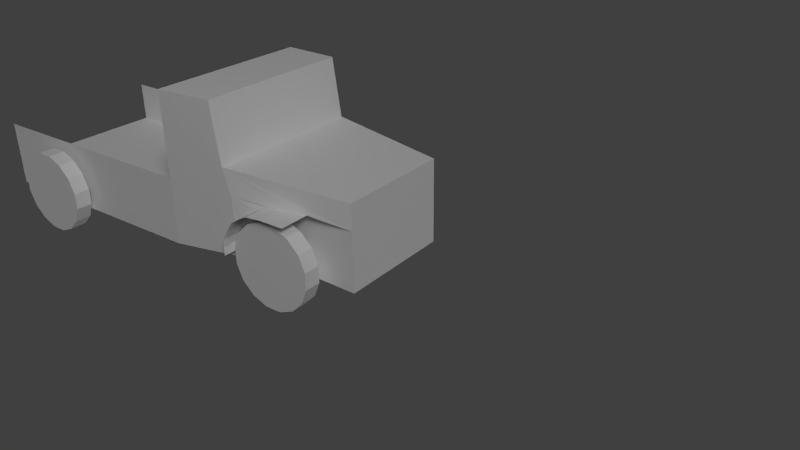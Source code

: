 # Source: mvehicles_truck.blend  (saved by Blender 2.76.0; exported with 4.5.12 LTS)
import bpy
from mathutils import Matrix  # noqa: F401  (used for matrix-valued properties, if any)

bpy.ops.wm.read_factory_settings(use_empty=True)
scene = bpy.context.scene
scene.name = 'Scene'

# ---- collections
col_collection_1 = bpy.data.collections.new('Collection 1'); scene.collection.children.link(col_collection_1)

# ---- materials (node trees are filled in below, after node groups)
mat_material = bpy.data.materials.new('Material')
mat_material.alpha_threshold = 0.0
mat_material.use_transparent_shadow = False
mat_material.roughness = 0.5
mat_material.line_color = (0.0, 0.0, 0.0, 1.0)

# ---- material node trees

# ---- world
world_world = bpy.data.worlds.new('World'); scene.world = world_world
world_world.color = (0.05088, 0.05088, 0.05088)
world_world.use_sun_shadow = False
world_world.sun_shadow_jitter_overblur = 0.0
world_world.cycles.sampling_method = 'MANUAL'
world_world.cycles.sample_map_resolution = 256

# ---- cameras
cam_camera = bpy.data.cameras.new('Camera')
cam_camera.clip_end = 100.0
cam_camera.lens = 35.0
cam_camera.sensor_width = 32.0
cam_camera.sensor_height = 18.0
cam_camera.ortho_scale = 7.314
cam_camera.dof.focus_distance = 0.0
cam_camera.dof.aperture_fstop = 128.0

# ---- lights
light_sun_001 = bpy.data.lights.new('Sun.001', 'SUN')
light_sun_001.transmission_factor = 0.0
light_sun_001.angle = 0.1993
light_sun_001.energy = 1.0
light_sun_001.shadow_buffer_clip_start = 0.5
light_sun_001.shadow_soft_size = 0.1
light_sun_001.shadow_cascade_max_distance = 1000.0
light_sun_001.cycles.use_multiple_importance_sampling = False
light_sun = bpy.data.lights.new('Sun', 'SUN')
light_sun.transmission_factor = 0.0
light_sun.angle = 0.1993
light_sun.energy = 1.0
light_sun.shadow_buffer_clip_start = 0.5
light_sun.shadow_soft_size = 0.1
light_sun.shadow_cascade_max_distance = 1000.0
light_sun.cycles.use_multiple_importance_sampling = False
light_lamp = bpy.data.lights.new('Lamp', 'POINT')
light_lamp.transmission_factor = 0.0
light_lamp.cutoff_distance = 30.0
light_lamp.energy = 100.0
light_lamp.shadow_buffer_clip_start = 1.001
light_lamp.shadow_soft_size = 0.1
light_lamp.shadow_maximum_resolution = 0.006
light_lamp.use_absolute_resolution = True
light_lamp.cycles.use_multiple_importance_sampling = False

# ---- meshes
me_cube_001 = bpy.data.meshes.new('Cube.001')
me_cube_001.from_pydata([(1.0, -1.0, -0.2), (1.0, -1.0, 0.1), (0.7, 4.3, -0.2), (0.7, 4.3, 0.8), (0.95, 2.8, 0.9), (0.95, 2.7, 1.6), (1.0, 2.0, 1.6), (1.0, 2.0, 0.1), (1.0, 2.0, -0.2), (0.87, 3.99, 0.09755), (0.87, 3.916, 0.2778), (0.87, 3.778, 0.4157), (0.87, 3.598, 0.4904), (0.87, 3.402, 0.4904), (0.87, 3.222, 0.4157), (0.87, 3.084, 0.2778), (0.87, 3.01, 0.09754), (0.87, 3.01, -0.09755), (0.87, 3.084, -0.2778), (0.87, 3.222, -0.4157), (0.87, 3.402, -0.4904), (0.87, 3.598, -0.4904), (0.87, 3.778, -0.4157), (0.87, 3.916, -0.2778), (0.87, 3.99, -0.09754), (1.07, 3.99, 0.09755), (1.07, 3.916, 0.2778), (1.07, 3.778, 0.4157), (1.07, 3.598, 0.4904), (1.07, 3.402, 0.4904), (1.07, 3.222, 0.4157), (1.07, 3.084, 0.2778), (1.07, 3.01, 0.09754), (1.07, 3.01, -0.09755), (1.07, 3.084, -0.2778), (1.07, 3.222, -0.4157), (1.07, 3.402, -0.4904), (1.07, 3.598, -0.4904), (1.07, 3.778, -0.4157), (1.07, 3.916, -0.2778), (1.07, 3.99, -0.09754), (1.05, 0.4904, 0.09755), (1.05, 0.4157, 0.2778), (1.05, 0.2778, 0.4157), (1.05, 0.09754, 0.4904), (1.05, -0.09755, 0.4904), (1.05, -0.2778, 0.4157), (1.05, -0.4157, 0.2778), (1.05, -0.4904, 0.09754), (1.05, -0.4904, -0.09755), (1.05, -0.4157, -0.2778), (1.05, -0.2778, -0.4157), (1.05, -0.09754, -0.4904), (1.05, 0.09755, -0.4904), (1.05, 0.2778, -0.4157), (1.05, 0.4157, -0.2778), (1.05, 0.4904, -0.09754), (1.25, 0.4904, 0.09755), (1.25, 0.4157, 0.2778), (1.25, 0.2778, 0.4157), (1.25, 0.09754, 0.4904), (1.25, -0.09755, 0.4904), (1.25, -0.2778, 0.4157), (1.25, -0.4157, 0.2778), (1.25, -0.4904, 0.09754), (1.25, -0.4904, -0.09755), (1.25, -0.4157, -0.2778), (1.25, -0.2778, -0.4157), (1.25, -0.09754, -0.4904), (1.25, 0.09755, -0.4904), (1.25, 0.2778, -0.4157), (1.25, 0.4157, -0.2778), (1.25, 0.4904, -0.09754), (0.7, 4.3, 0.5), (0.95, 2.9, -0.1), (0.65, 2.9, -0.1), (0.65, 2.9, 0.6), (0.95, 2.9, 0.6), (0.916, 3.08, 0.42), (1.15, 3.08, 0.42), (0.931, 3.0, 0.3), (1.15, 3.0, 0.3), (0.94, 2.95, 0.2), (1.15, 2.95, 0.2), (0.95, 2.93, 0.1), (1.15, 2.93, 0.1), (0.95, 2.93, 5.96e-08), (1.15, 2.93, 5.96e-08), (0.895, 3.2, 0.5), (1.15, 3.2, 0.5), (0.87, 3.3, 0.55), (1.15, 3.3, 0.55), (0.84, 3.5, 0.57), (1.15, 3.5, 0.57), (0.79, 3.8, 0.57), (1.15, 3.8, 0.57), (1.0, 2.0, 0.6), (1.0, -1.0, 0.6), (0.65, 2.9, -0.2), (0.6, 3.45, -0.05), (0.6, 3.45, 0.05), (0.6, 3.55, -0.05), (0.6, 3.55, 0.05), (0.9, 3.45, -0.05), (0.9, 3.45, 0.05), (0.9, 3.55, -0.05), (0.9, 3.55, 0.05), (0.8, -0.05, -0.05), (0.8, -0.05, 0.05), (0.8, 0.05, -0.05), (0.8, 0.05, 0.05), (1.1, -0.05, -0.05), (1.1, -0.05, 0.05), (1.1, 0.05, -0.05), (1.1, 0.05, 0.05), (0.0, -1.0, -0.2), (0.0, -1.0, 0.1), (0.0, 4.3, -0.2), (0.0, 4.3, 0.8), (-1.0, -1.0, -0.2), (-1.0, -1.0, 0.1), (-0.7, 4.3, -0.2), (-0.7, 4.3, 0.8), (0.0, 2.8, 0.9), (-0.95, 2.8, 0.9), (0.0, 2.7, 1.6), (-0.95, 2.7, 1.6), (0.0, 2.0, 1.6), (-1.0, 2.0, 1.6), (0.0, 2.0, 0.1), (-1.0, 2.0, 0.1), (-1.0, 2.0, -0.2), (-0.87, 3.99, 0.09755), (-0.87, 3.916, 0.2778), (-0.87, 3.778, 0.4157), (-0.87, 3.598, 0.4904), (-0.87, 3.402, 0.4904), (-0.87, 3.222, 0.4157), (-0.87, 3.084, 0.2778), (-0.87, 3.01, 0.09754), (-0.87, 3.01, -0.09755), (-0.87, 3.084, -0.2778), (-0.87, 3.222, -0.4157), (-0.87, 3.402, -0.4904), (-0.87, 3.598, -0.4904), (-0.87, 3.778, -0.4157), (-0.87, 3.916, -0.2778), (-0.87, 3.99, -0.09754), (-1.07, 3.99, 0.09755), (-1.07, 3.916, 0.2778), (-1.07, 3.778, 0.4157), (-1.07, 3.598, 0.4904), (-1.07, 3.402, 0.4904), (-1.07, 3.222, 0.4157), (-1.07, 3.084, 0.2778), (-1.07, 3.01, 0.09754), (-1.07, 3.01, -0.09755), (-1.07, 3.084, -0.2778), (-1.07, 3.222, -0.4157), (-1.07, 3.402, -0.4904), (-1.07, 3.598, -0.4904), (-1.07, 3.778, -0.4157), (-1.07, 3.916, -0.2778), (-1.07, 3.99, -0.09754), (-1.05, 0.4904, 0.09755), (-1.05, 0.4157, 0.2778), (-1.05, 0.2778, 0.4157), (-1.05, 0.09754, 0.4904), (-1.05, -0.09755, 0.4904), (-1.05, -0.2778, 0.4157), (-1.05, -0.4157, 0.2778), (-1.05, -0.4904, 0.09754), (-1.05, -0.4904, -0.09755), (-1.05, -0.4157, -0.2778), (-1.05, -0.2778, -0.4157), (-1.05, -0.09754, -0.4904), (-1.05, 0.09755, -0.4904), (-1.05, 0.2778, -0.4157), (-1.05, 0.4157, -0.2778), (-1.05, 0.4904, -0.09754), (-1.25, 0.4904, 0.09755), (-1.25, 0.4157, 0.2778), (-1.25, 0.2778, 0.4157), (-1.25, 0.09754, 0.4904), (-1.25, -0.09755, 0.4904), (-1.25, -0.2778, 0.4157), (-1.25, -0.4157, 0.2778), (-1.25, -0.4904, 0.09754), (-1.25, -0.4904, -0.09755), (-1.25, -0.4157, -0.2778), (-1.25, -0.2778, -0.4157), (-1.25, -0.09754, -0.4904), (-1.25, 0.09755, -0.4904), (-1.25, 0.2778, -0.4157), (-1.25, 0.4157, -0.2778), (-1.25, 0.4904, -0.09754), (-0.7, 4.3, 0.5), (-0.95, 2.9, -0.1), (-0.65, 2.9, -0.1), (-0.65, 2.9, 0.6), (-0.95, 2.9, 0.6), (-0.916, 3.08, 0.42), (-1.15, 3.08, 0.42), (-0.931, 3.0, 0.3), (-1.15, 3.0, 0.3), (-0.94, 2.95, 0.2), (-1.15, 2.95, 0.2), (-0.95, 2.93, 0.1), (-1.15, 2.93, 0.1), (-0.95, 2.93, 5.96e-08), (-1.15, 2.93, 5.96e-08), (-0.895, 3.2, 0.5), (-1.15, 3.2, 0.5), (-0.87, 3.3, 0.55), (-1.15, 3.3, 0.55), (-0.84, 3.5, 0.57), (-1.15, 3.5, 0.57), (-0.79, 3.8, 0.57), (-1.15, 3.8, 0.57), (-1.0, 2.0, 0.6), (-1.0, -1.0, 0.6), (-0.65, 2.9, -0.2), (-0.6, 3.45, -0.05), (-0.6, 3.45, 0.05), (-0.6, 3.55, -0.05), (-0.6, 3.55, 0.05), (-0.9, 3.45, -0.05), (-0.9, 3.45, 0.05), (-0.9, 3.55, -0.05), (-0.9, 3.55, 0.05), (-0.8, -0.05, -0.05), (-0.8, -0.05, 0.05), (-0.8, 0.05, -0.05), (-0.8, 0.05, 0.05), (-1.1, -0.05, -0.05), (-1.1, -0.05, 0.05), (-1.1, 0.05, -0.05), (-1.1, 0.05, 0.05)], [], [(125, 127, 6, 5), (118, 3, 73, 2, 117), (123, 4, 3, 118), (1, 116, 115, 0), (0, 8, 7, 1), (123, 125, 5, 4), (116, 1, 7, 129), (7, 4, 96), (96, 4, 6), (7, 8, 4), (3, 4, 73), (12, 28, 27, 11), (11, 27, 26, 10), (10, 26, 25, 9), (24, 9, 25, 40), (24, 40, 39, 23), (22, 38, 37, 21), (23, 39, 38, 22), (21, 37, 36, 20), (20, 36, 35, 19), (19, 35, 34, 18), (18, 34, 33, 17), (17, 33, 32, 16), (16, 32, 31, 15), (15, 31, 30, 14), (14, 30, 29, 13), (13, 29, 28, 12), (29, 30, 31, 32, 33, 34, 35, 36, 37, 38, 39, 40, 25, 26, 27, 28), (13, 12, 11, 10, 9, 24, 23, 22, 21, 20, 19, 18, 17, 16, 15, 14), (44, 60, 59, 43), (43, 59, 58, 42), (42, 58, 57, 41), (56, 41, 57, 72), (56, 72, 71, 55), (54, 70, 69, 53), (55, 71, 70, 54), (53, 69, 68, 52), (52, 68, 67, 51), (51, 67, 66, 50), (50, 66, 65, 49), (49, 65, 64, 48), (48, 64, 63, 47), (47, 63, 62, 46), (46, 62, 61, 45), (45, 61, 60, 44), (61, 62, 63, 64, 65, 66, 67, 68, 69, 70, 71, 72, 57, 58, 59, 60), (45, 44, 43, 42, 41, 56, 55, 54, 53, 52, 51, 50, 49, 48, 47, 46), (8, 77, 4), (76, 77, 74, 75), (73, 76, 75, 2), (74, 77, 8), (78, 77, 80), (79, 78, 80, 81), (80, 77, 82), (81, 80, 82, 83), (83, 82, 84, 85), (82, 77, 84), (85, 84, 86, 87), (84, 77, 86), (74, 86, 77), (78, 79, 89, 88), (88, 89, 91, 90), (90, 91, 93, 92), (92, 93, 95, 94), (78, 88, 77), (88, 90, 77), (90, 92, 77), (77, 76, 73, 94, 92), (4, 77, 92, 94, 73), (4, 5, 6), (127, 129, 7, 96, 6), (7, 96, 97, 1), (117, 2, 115), (74, 8, 75), (75, 98, 2), (75, 8, 98), (0, 115, 8), (2, 98, 115), (8, 115, 98), (102, 106, 105, 101), (104, 100, 99, 103), (99, 101, 105, 103), (104, 106, 102, 100), (110, 114, 113, 109), (112, 108, 107, 111), (107, 109, 113, 111), (112, 114, 110, 108), (125, 126, 128, 127), (118, 117, 121, 196, 122), (123, 118, 122, 124), (120, 119, 115, 116), (119, 120, 130, 131), (123, 124, 126, 125), (116, 129, 130, 120), (130, 219, 124), (219, 128, 124), (130, 124, 131), (122, 196, 124), (135, 134, 150, 151), (134, 133, 149, 150), (133, 132, 148, 149), (147, 163, 148, 132), (147, 146, 162, 163), (145, 144, 160, 161), (146, 145, 161, 162), (144, 143, 159, 160), (143, 142, 158, 159), (142, 141, 157, 158), (141, 140, 156, 157), (140, 139, 155, 156), (139, 138, 154, 155), (138, 137, 153, 154), (137, 136, 152, 153), (136, 135, 151, 152), (152, 151, 150, 149, 148, 163, 162, 161, 160, 159, 158, 157, 156, 155, 154, 153), (136, 137, 138, 139, 140, 141, 142, 143, 144, 145, 146, 147, 132, 133, 134, 135), (167, 166, 182, 183), (166, 165, 181, 182), (165, 164, 180, 181), (179, 195, 180, 164), (179, 178, 194, 195), (177, 176, 192, 193), (178, 177, 193, 194), (176, 175, 191, 192), (175, 174, 190, 191), (174, 173, 189, 190), (173, 172, 188, 189), (172, 171, 187, 188), (171, 170, 186, 187), (170, 169, 185, 186), (169, 168, 184, 185), (168, 167, 183, 184), (184, 183, 182, 181, 180, 195, 194, 193, 192, 191, 190, 189, 188, 187, 186, 185), (168, 169, 170, 171, 172, 173, 174, 175, 176, 177, 178, 179, 164, 165, 166, 167), (131, 124, 200), (199, 198, 197, 200), (196, 121, 198, 199), (197, 131, 200), (201, 203, 200), (202, 204, 203, 201), (203, 205, 200), (204, 206, 205, 203), (206, 208, 207, 205), (205, 207, 200), (208, 210, 209, 207), (207, 209, 200), (197, 200, 209), (201, 211, 212, 202), (211, 213, 214, 212), (213, 215, 216, 214), (215, 217, 218, 216), (201, 200, 211), (211, 200, 213), (213, 200, 215), (200, 215, 217, 196, 199), (124, 196, 217, 215, 200), (124, 128, 126), (127, 128, 219, 130, 129), (130, 120, 220, 219), (117, 115, 121), (197, 198, 131), (198, 121, 221), (198, 221, 131), (119, 131, 115), (121, 115, 221), (131, 221, 115), (225, 224, 228, 229), (227, 226, 222, 223), (222, 226, 228, 224), (227, 223, 225, 229), (233, 232, 236, 237), (235, 234, 230, 231), (230, 234, 236, 232), (235, 231, 233, 237)])
_uv = me_cube_001.uv_layers.new(name='UVMap')
_uv.uv.foreach_set('vector', [0.6356, 0.1159, 0.5561, 0.1238, 0.5448, 0.01032, 0.6248, 0.008057, 0.8865, 0.09082, 0.8785, 0.01138, 0.9126, 0.007976, 0.992, 4.221e-05, 1.0, 0.07949, 0.7158, 0.1079, 0.7051, 4.223e-05, 0.8785, 0.01138, 0.8865, 0.09082, 0.03409, 0.06132, 0.04542, 0.1748, 0.01138, 0.1782, 4.221e-05, 0.06472, 5.858e-05, 0.5001, 0.5721, 0.5001, 0.5721, 0.5573, 6.088e-05, 0.5573, 0.7158, 0.1079, 0.6356, 0.1159, 0.6248, 0.008057, 0.7051, 4.223e-05, 0.04542, 0.1748, 0.03409, 0.06132, 0.3746, 0.02732, 0.3859, 0.1408, 0.5721, 0.5573, 0.725, 0.7098, 0.5721, 0.6526, 0.5721, 0.6526, 0.725, 0.7098, 0.5721, 0.8433, 0.5721, 0.5573, 0.5721, 0.5001, 0.725, 0.7098, 0.9998, 0.6925, 0.725, 0.7098, 0.9999, 0.6383, 1.0, 0.5368, 0.9665, 0.5368, 0.9665, 0.5065, 1.0, 0.5065, 1.0, 0.5053, 0.9665, 0.5053, 0.9665, 0.4814, 1.0, 0.4814, 1.0, 0.4814, 0.9665, 0.4814, 0.9665, 0.4505, 1.0, 0.4505, 1.0, 0.4172, 1.0, 0.4505, 0.9665, 0.4505, 0.9665, 0.4172, 1.0, 0.4172, 0.9665, 0.4172, 0.9665, 0.3866, 1.0, 0.3866, 1.0, 0.3629, 0.9665, 0.3629, 0.9666, 0.3321, 1.0, 0.3321, 0.9999, 0.3865, 0.9664, 0.3865, 0.9665, 0.3629, 1.0, 0.3629, 1.0, 0.3321, 0.9666, 0.3321, 0.9666, 0.2987, 1.0, 0.2987, 1.0, 0.2987, 0.9666, 0.2987, 0.9665, 0.268, 1.0, 0.268, 1.0, 0.268, 0.9665, 0.268, 0.9664, 0.2445, 0.9999, 0.2445, 1.0, 0.2444, 0.9665, 0.2444, 0.9665, 0.2143, 1.0, 0.2143, 1.0, 0.2143, 0.9665, 0.2143, 0.9665, 0.181, 1.0, 0.181, 1.0, 0.181, 0.9665, 0.181, 0.9665, 0.1496, 1.0, 0.1496, 1.0, 0.1496, 0.9665, 0.1496, 0.9665, 0.1249, 1.0, 0.1249, 1.0, 0.6013, 0.9665, 0.6013, 0.9665, 0.5701, 1.0, 0.5701, 1.0, 0.5701, 0.9665, 0.5701, 0.9665, 0.5368, 1.0, 0.5368, 0.8352, 0.6284, 0.8052, 0.6157, 0.7822, 0.5921, 0.7698, 0.5613, 0.7698, 0.528, 0.7822, 0.4972, 0.8052, 0.4737, 0.8352, 0.4609, 0.8677, 0.4609, 0.8977, 0.4737, 0.9206, 0.4973, 0.9331, 0.528, 0.9331, 0.5614, 0.9206, 0.5921, 0.8977, 0.6157, 0.8677, 0.6284, 0.8351, 0.335, 0.8049, 0.3223, 0.7818, 0.2987, 0.7693, 0.2679, 0.7693, 0.2346, 0.7818, 0.2038, 0.8049, 0.1803, 0.8351, 0.1675, 0.8677, 0.1675, 0.8979, 0.1803, 0.921, 0.2038, 0.9335, 0.2346, 0.9335, 0.2679, 0.921, 0.2987, 0.8979, 0.3223, 0.8677, 0.335, 1.0, 0.5368, 0.9665, 0.5368, 0.9665, 0.5064, 1.0, 0.5064, 1.0, 0.5053, 0.9665, 0.5053, 0.9665, 0.4814, 1.0, 0.4814, 1.0, 0.4814, 0.9665, 0.4814, 0.9665, 0.4505, 1.0, 0.4505, 1.0, 0.4172, 1.0, 0.4505, 0.9665, 0.4505, 0.9665, 0.4172, 1.0, 0.4172, 0.9665, 0.4172, 0.9665, 0.3865, 1.0, 0.3865, 1.0, 0.3629, 0.9665, 0.3629, 0.9666, 0.332, 1.0, 0.332, 0.9999, 0.3865, 0.9664, 0.3865, 0.9665, 0.3629, 1.0, 0.3629, 1.0, 0.332, 0.9666, 0.332, 0.9666, 0.2987, 1.0, 0.2987, 1.0, 0.2987, 0.9666, 0.2987, 0.9665, 0.268, 1.0, 0.268, 1.0, 0.268, 0.9665, 0.268, 0.9664, 0.2445, 0.9999, 0.2445, 1.0, 0.2444, 0.9665, 0.2444, 0.9665, 0.2143, 1.0, 0.2143, 1.0, 0.2143, 0.9665, 0.2143, 0.9665, 0.181, 1.0, 0.181, 1.0, 0.181, 0.9665, 0.181, 0.9665, 0.1497, 1.0, 0.1497, 1.0, 0.1497, 0.9665, 0.1497, 0.9665, 0.1249, 1.0, 0.1249, 1.0, 0.6013, 0.9665, 0.6013, 0.9665, 0.5701, 1.0, 0.5701, 1.0, 0.5701, 0.9665, 0.5701, 0.9665, 0.5368, 1.0, 0.5368, 0.8352, 0.6284, 0.8052, 0.6157, 0.7822, 0.5921, 0.7698, 0.5613, 0.7698, 0.528, 0.7822, 0.4972, 0.8052, 0.4737, 0.8352, 0.4609, 0.8677, 0.4609, 0.8977, 0.4737, 0.9206, 0.4973, 0.9331, 0.5281, 0.9331, 0.5614, 0.9206, 0.5922, 0.8977, 0.6157, 0.8677, 0.6285, 0.9335, 0.2679, 0.921, 0.2987, 0.8979, 0.3223, 0.8677, 0.335, 0.8351, 0.335, 0.8049, 0.3223, 0.7818, 0.2987, 0.7693, 0.2679, 0.7693, 0.2346, 0.7818, 0.2038, 0.8049, 0.1803, 0.8351, 0.1675, 0.8677, 0.1675, 0.8979, 0.1803, 0.921, 0.2038, 0.9335, 0.2346, 0.5721, 0.5001, 0.7442, 0.6545, 0.725, 0.7098, 0.3062, 0.8087, 0.2533, 0.8087, 0.2533, 0.6852, 0.3062, 0.6852, 0.5532, 0.791, 0.3062, 0.8087, 0.3062, 0.6852, 0.5532, 0.6676, 0.7444, 0.5182, 0.7442, 0.6545, 0.5721, 0.5001, 0.7767, 0.6231, 0.7442, 0.6545, 0.7625, 0.6022, 0.9072, 0.8232, 0.868, 0.8232, 0.8705, 0.8021, 0.9072, 0.8021, 0.7625, 0.6022, 0.7442, 0.6545, 0.7538, 0.5848, 0.9072, 0.8021, 0.8705, 0.8021, 0.872, 0.7846, 0.9072, 0.7846, 0.9072, 0.7846, 0.872, 0.7846, 0.8737, 0.7673, 0.9072, 0.7673, 0.7538, 0.5848, 0.7442, 0.6545, 0.7502, 0.5675, 0.9072, 0.7673, 0.8737, 0.7673, 0.8737, 0.7503, 0.9072, 0.7503, 0.7502, 0.5675, 0.7442, 0.6545, 0.7502, 0.5375, 0.7444, 0.5182, 0.7502, 0.5375, 0.7442, 0.6545, 0.8679, 0.8222, 0.907, 0.8222, 0.907, 0.8431, 0.8644, 0.8431, 0.8644, 0.8431, 0.907, 0.8431, 0.907, 0.8605, 0.8602, 0.8605, 0.8602, 0.8605, 0.907, 0.8605, 0.907, 0.8948, 0.8552, 0.8948, 0.8552, 0.8948, 0.907, 0.8948, 0.907, 0.946, 0.8468, 0.946, 0.7767, 0.6231, 0.7984, 0.6373, 0.7442, 0.6545, 0.7984, 0.6373, 0.8167, 0.6464, 0.7442, 0.6545, 0.8167, 0.6464, 0.8531, 0.6505, 0.7442, 0.6545, 0.3115, 0.8613, 0.3062, 0.8087, 0.5532, 0.791, 0.4667, 0.8172, 0.415, 0.8314, 0.725, 0.7098, 0.7442, 0.6545, 0.8531, 0.6505, 0.9081, 0.6507, 0.9999, 0.6383, 0.725, 0.7098, 0.7059, 0.8433, 0.5721, 0.8433, 0.5561, 0.1238, 0.3859, 0.1408, 0.3746, 0.02732, 0.4313, 0.02165, 0.5448, 0.01032, 0.5721, 0.5573, 0.5721, 0.6526, 6.47e-05, 0.6526, 6.088e-05, 0.5573, 0.8057, 0.3421, 0.8057, 0.4478, 0.005783, 0.3421, 0.5953, 0.4994, 0.4586, 0.4931, 0.5999, 0.4543, 0.3062, 0.6852, 0.3062, 0.6676, 0.5532, 0.6676, 0.5999, 0.4543, 0.4586, 0.4931, 0.5944, 0.4402, 0.005784, 0.4931, 0.005783, 0.3421, 0.4586, 0.4931, 0.8057, 0.4478, 0.5944, 0.4402, 0.005783, 0.3421, 0.4586, 0.4931, 0.005783, 0.3421, 0.5944, 0.4402, 0.7137, 0.5034, 0.7137, 0.4522, 0.7304, 0.4522, 0.7304, 0.5034, 0.7639, 0.4522, 0.7639, 0.5035, 0.7472, 0.5035, 0.7472, 0.4522, 0.6959, 0.4522, 0.7126, 0.4522, 0.7126, 0.5034, 0.6959, 0.5034, 0.7304, 0.4522, 0.7472, 0.4522, 0.7472, 0.5034, 0.7304, 0.5034, 0.7137, 0.5034, 0.7137, 0.4522, 0.7304, 0.4522, 0.7304, 0.5034, 0.7639, 0.4522, 0.7639, 0.5035, 0.7472, 0.5035, 0.7472, 0.4522, 0.713, 0.5034, 0.6963, 0.5034, 0.6963, 0.4522, 0.713, 0.4522, 0.7304, 0.4522, 0.7472, 0.4522, 0.7472, 0.5035, 0.7304, 0.5035, 0.6356, 0.1159, 0.6248, 0.008057, 0.5448, 0.01032, 0.5561, 0.1238, 0.8865, 0.09082, 1.0, 0.07949, 0.992, 4.221e-05, 0.9126, 0.007976, 0.8785, 0.01138, 0.7158, 0.1079, 0.8865, 0.09082, 0.8785, 0.01138, 0.7051, 4.223e-05, 0.03409, 0.06132, 4.221e-05, 0.06472, 0.01138, 0.1782, 0.04542, 0.1748, 5.858e-05, 0.5001, 6.088e-05, 0.5573, 0.5721, 0.5573, 0.5721, 0.5001, 0.7158, 0.1079, 0.7051, 4.223e-05, 0.6248, 0.008057, 0.6356, 0.1159, 0.04542, 0.1748, 0.3859, 0.1408, 0.3746, 0.02732, 0.03409, 0.06132, 0.5721, 0.5573, 0.5721, 0.6526, 0.725, 0.7098, 0.5721, 0.6526, 0.5721, 0.8433, 0.725, 0.7098, 0.5721, 0.5573, 0.725, 0.7098, 0.5721, 0.5001, 0.9998, 0.6925, 0.9999, 0.6383, 0.725, 0.7098, 1.0, 0.5368, 1.0, 0.5065, 0.9665, 0.5065, 0.9665, 0.5368, 1.0, 0.5053, 1.0, 0.4814, 0.9665, 0.4814, 0.9665, 0.5053, 1.0, 0.4814, 1.0, 0.4505, 0.9665, 0.4505, 0.9665, 0.4814, 1.0, 0.4172, 0.9665, 0.4172, 0.9665, 0.4505, 1.0, 0.4505, 1.0, 0.4172, 1.0, 0.3866, 0.9665, 0.3866, 0.9665, 0.4172, 1.0, 0.3629, 1.0, 0.3321, 0.9666, 0.3321, 0.9665, 0.3629, 0.9999, 0.3865, 1.0, 0.3629, 0.9665, 0.3629, 0.9664, 0.3865, 1.0, 0.3321, 1.0, 0.2987, 0.9666, 0.2987, 0.9666, 0.3321, 1.0, 0.2987, 1.0, 0.268, 0.9665, 0.268, 0.9666, 0.2987, 1.0, 0.268, 0.9999, 0.2445, 0.9664, 0.2445, 0.9665, 0.268, 1.0, 0.2444, 1.0, 0.2143, 0.9665, 0.2143, 0.9665, 0.2444, 1.0, 0.2143, 1.0, 0.181, 0.9665, 0.181, 0.9665, 0.2143, 1.0, 0.181, 1.0, 0.1496, 0.9665, 0.1496, 0.9665, 0.181, 1.0, 0.1496, 1.0, 0.1249, 0.9665, 0.1249, 0.9665, 0.1496, 1.0, 0.6013, 1.0, 0.5701, 0.9665, 0.5701, 0.9665, 0.6013, 1.0, 0.5701, 1.0, 0.5368, 0.9665, 0.5368, 0.9665, 0.5701, 0.8352, 0.6284, 0.8677, 0.6284, 0.8977, 0.6157, 0.9206, 0.5921, 0.9331, 0.5614, 0.9331, 0.528, 0.9206, 0.4973, 0.8977, 0.4737, 0.8677, 0.4609, 0.8352, 0.4609, 0.8052, 0.4737, 0.7822, 0.4972, 0.7698, 0.528, 0.7698, 0.5613, 0.7822, 0.5921, 0.8052, 0.6157, 0.8351, 0.335, 0.8677, 0.335, 0.8979, 0.3223, 0.921, 0.2987, 0.9335, 0.2679, 0.9335, 0.2346, 0.921, 0.2038, 0.8979, 0.1803, 0.8677, 0.1675, 0.8351, 0.1675, 0.8049, 0.1803, 0.7818, 0.2038, 0.7693, 0.2346, 0.7693, 0.2679, 0.7818, 0.2987, 0.8049, 0.3223, 1.0, 0.5368, 1.0, 0.5064, 0.9665, 0.5064, 0.9665, 0.5368, 1.0, 0.5053, 1.0, 0.4814, 0.9665, 0.4814, 0.9665, 0.5053, 1.0, 0.4814, 1.0, 0.4505, 0.9665, 0.4505, 0.9665, 0.4814, 1.0, 0.4172, 0.9665, 0.4172, 0.9665, 0.4505, 1.0, 0.4505, 1.0, 0.4172, 1.0, 0.3865, 0.9665, 0.3865, 0.9665, 0.4172, 1.0, 0.3629, 1.0, 0.332, 0.9666, 0.332, 0.9665, 0.3629, 0.9999, 0.3865, 1.0, 0.3629, 0.9665, 0.3629, 0.9664, 0.3865, 1.0, 0.332, 1.0, 0.2987, 0.9666, 0.2987, 0.9666, 0.332, 1.0, 0.2987, 1.0, 0.268, 0.9665, 0.268, 0.9666, 0.2987, 1.0, 0.268, 0.9999, 0.2445, 0.9664, 0.2445, 0.9665, 0.268, 1.0, 0.2444, 1.0, 0.2143, 0.9665, 0.2143, 0.9665, 0.2444, 1.0, 0.2143, 1.0, 0.181, 0.9665, 0.181, 0.9665, 0.2143, 1.0, 0.181, 1.0, 0.1497, 0.9665, 0.1497, 0.9665, 0.181, 1.0, 0.1497, 1.0, 0.1249, 0.9665, 0.1249, 0.9665, 0.1497, 1.0, 0.6013, 1.0, 0.5701, 0.9665, 0.5701, 0.9665, 0.6013, 1.0, 0.5701, 1.0, 0.5368, 0.9665, 0.5368, 0.9665, 0.5701, 0.8352, 0.6284, 0.8677, 0.6285, 0.8977, 0.6157, 0.9206, 0.5922, 0.9331, 0.5614, 0.9331, 0.5281, 0.9206, 0.4973, 0.8977, 0.4737, 0.8677, 0.4609, 0.8352, 0.4609, 0.8052, 0.4737, 0.7822, 0.4972, 0.7698, 0.528, 0.7698, 0.5613, 0.7822, 0.5921, 0.8052, 0.6157, 0.9335, 0.2679, 0.9335, 0.2346, 0.921, 0.2038, 0.8979, 0.1803, 0.8677, 0.1675, 0.8351, 0.1675, 0.8049, 0.1803, 0.7818, 0.2038, 0.7693, 0.2346, 0.7693, 0.2679, 0.7818, 0.2987, 0.8049, 0.3223, 0.8351, 0.335, 0.8677, 0.335, 0.8979, 0.3223, 0.921, 0.2987, 0.5721, 0.5001, 0.725, 0.7098, 0.7442, 0.6545, 0.3062, 0.8087, 0.3062, 0.6852, 0.2533, 0.6852, 0.2533, 0.8087, 0.5532, 0.791, 0.5532, 0.6676, 0.3062, 0.6852, 0.3062, 0.8087, 0.7444, 0.5182, 0.5721, 0.5001, 0.7442, 0.6545, 0.7767, 0.6231, 0.7625, 0.6022, 0.7442, 0.6545, 0.9072, 0.8232, 0.9072, 0.8021, 0.8705, 0.8021, 0.868, 0.8232, 0.7625, 0.6022, 0.7538, 0.5848, 0.7442, 0.6545, 0.9072, 0.8021, 0.9072, 0.7846, 0.872, 0.7846, 0.8705, 0.8021, 0.9072, 0.7846, 0.9072, 0.7673, 0.8737, 0.7673, 0.872, 0.7846, 0.7538, 0.5848, 0.7502, 0.5675, 0.7442, 0.6545, 0.9072, 0.7673, 0.9072, 0.7503, 0.8737, 0.7503, 0.8737, 0.7673, 0.7502, 0.5675, 0.7502, 0.5375, 0.7442, 0.6545, 0.7444, 0.5182, 0.7442, 0.6545, 0.7502, 0.5375, 0.8679, 0.8222, 0.8644, 0.8431, 0.907, 0.8431, 0.907, 0.8222, 0.8644, 0.8431, 0.8602, 0.8605, 0.907, 0.8605, 0.907, 0.8431, 0.8602, 0.8605, 0.8552, 0.8948, 0.907, 0.8948, 0.907, 0.8605, 0.8552, 0.8948, 0.8468, 0.946, 0.907, 0.946, 0.907, 0.8948, 0.7767, 0.6231, 0.7442, 0.6545, 0.7984, 0.6373, 0.7984, 0.6373, 0.7442, 0.6545, 0.8167, 0.6464, 0.8167, 0.6464, 0.7442, 0.6545, 0.8531, 0.6505, 0.3115, 0.8613, 0.415, 0.8314, 0.4667, 0.8172, 0.5532, 0.791, 0.3062, 0.8087, 0.725, 0.7098, 0.9999, 0.6383, 0.9081, 0.6507, 0.8531, 0.6505, 0.7442, 0.6545, 0.725, 0.7098, 0.5721, 0.8433, 0.7059, 0.8433, 0.5561, 0.1238, 0.5448, 0.01032, 0.4313, 0.02165, 0.3746, 0.02732, 0.3859, 0.1408, 0.5721, 0.5573, 6.088e-05, 0.5573, 6.47e-05, 0.6526, 0.5721, 0.6526, 0.8057, 0.3421, 0.005783, 0.3421, 0.8057, 0.4478, 0.5953, 0.4994, 0.5999, 0.4543, 0.4586, 0.4931, 0.3062, 0.6852, 0.5532, 0.6676, 0.3062, 0.6676, 0.5999, 0.4543, 0.5944, 0.4402, 0.4586, 0.4931, 0.005784, 0.4931, 0.4586, 0.4931, 0.005783, 0.3421, 0.8057, 0.4478, 0.005783, 0.3421, 0.5944, 0.4402, 0.4586, 0.4931, 0.5944, 0.4402, 0.005783, 0.3421, 0.7137, 0.5034, 0.7304, 0.5034, 0.7304, 0.4522, 0.7137, 0.4522, 0.7639, 0.4522, 0.7472, 0.4522, 0.7472, 0.5035, 0.7639, 0.5035, 0.6959, 0.4522, 0.6959, 0.5034, 0.7126, 0.5034, 0.7126, 0.4522, 0.7304, 0.4522, 0.7304, 0.5034, 0.7472, 0.5034, 0.7472, 0.4522, 0.7137, 0.5034, 0.7304, 0.5034, 0.7304, 0.4522, 0.7137, 0.4522, 0.7639, 0.4522, 0.7472, 0.4522, 0.7472, 0.5035, 0.7639, 0.5035, 0.713, 0.5034, 0.713, 0.4522, 0.6963, 0.4522, 0.6963, 0.5034, 0.7304, 0.4522, 0.7304, 0.5035, 0.7472, 0.5035, 0.7472, 0.4522])
me_cube_001.use_remesh_preserve_volume = False
me_cube_001.use_remesh_preserve_attributes = False
me_cube_001.use_mirror_vertex_groups = False
me_cube_001.update()
me_cube = bpy.data.meshes.new('Cube')
me_cube.from_pydata([(1.0, 1.0, -1.0), (1.0, -1.0, -1.0), (-1.0, -1.0, -1.0), (-1.0, 1.0, -1.0), (1.0, 1.0, 1.0), (1.0, -1.0, 1.0), (-1.0, -1.0, 1.0), (-1.0, 1.0, 1.0)], [], [(0, 1, 2, 3), (4, 7, 6, 5), (0, 4, 5, 1), (1, 5, 6, 2), (2, 6, 7, 3), (4, 0, 3, 7)])
me_cube.materials.append(mat_material)
me_cube.use_remesh_preserve_volume = False
me_cube.use_remesh_preserve_attributes = False
me_cube.use_mirror_vertex_groups = False
me_cube.update()
arm_armature = bpy.data.armatures.new('Armature')  # bones are not reproduced

# ---- objects
ob_armature = bpy.data.objects.new('Armature', arm_armature)
ob_truck = bpy.data.objects.new('truck', me_cube_001)
ob_sun_001 = bpy.data.objects.new('Sun.001', light_sun_001)
ob_sun = bpy.data.objects.new('Sun', light_sun)
ob_cube = bpy.data.objects.new('Cube', me_cube)
ob_lamp = bpy.data.objects.new('Lamp', light_lamp)
ob_camera = bpy.data.objects.new('Camera', cam_camera)

# ---- transforms, parenting, visibility, modifiers, constraints
ob_armature.location = (0.0, 0.25, 0.0)
ob_armature.lineart.crease_threshold = 0.0
ob_truck.parent = ob_armature
ob_truck.matrix_parent_inverse = Matrix(((1.0, 0.0, 0.0, -0.0), (0.0, 1.0, 0.0, -2.0), (0.0, 0.0, 1.0, -0.0), (0.0, 0.0, 0.0, 1.0)))
ob_truck.location = (0.0, 0.0, 0.0)
ob_truck.lineart.crease_threshold = 0.0
_vg = ob_truck.vertex_groups.new(name='master')
_vg.add([0, 1, 2, 3, 4, 5, 6, 7, 8, 73, 74, 75, 76, 77, 78, 79, 80, 81, 82, 83, 84, 85, 86, 87, 88, 89, 90, 91, 92, 93, 94, 95, 96, 97, 98, 115, 116, 117, 118, 119, 120, 121, 122, 123, 124, 125, 126, 127, 128, 129, 130, 131, 196, 197, 198, 199, 200, 201, 202, 203, 204, 205, 206, 207, 208, 209, 210, 211, 212, 213, 214, 215, 216, 217, 218, 219, 220, 221], 1.0, 'REPLACE')
_vg = ob_truck.vertex_groups.new(name='wheel_br')
_vg.add([41, 42, 43, 44, 45, 46, 47, 48, 49, 50, 51, 52, 53, 54, 55, 56, 57, 58, 59, 60, 61, 62, 63, 64, 65, 66, 67, 68, 69, 70, 71, 72, 107, 108, 109, 110, 111, 112, 113, 114], 1.0, 'REPLACE')
_vg = ob_truck.vertex_groups.new(name='wheel_bl')
_vg.add([164, 165, 166, 167, 168, 169, 170, 171, 172, 173, 174, 175, 176, 177, 178, 179, 180, 181, 182, 183, 184, 185, 186, 187, 188, 189, 190, 191, 192, 193, 194, 195, 230, 231, 232, 233, 234, 235, 236, 237], 1.0, 'REPLACE')
_vg = ob_truck.vertex_groups.new(name='wheel_fr_drive')
_vg.add([99, 100, 101, 102, 103, 104, 105, 106], 1.0, 'REPLACE')
_vg = ob_truck.vertex_groups.new(name='wheel_fr_turn')
_vg.add([9, 10, 11, 12, 13, 14, 15, 16, 17, 18, 19, 20, 21, 22, 23, 24, 25, 26, 27, 28, 29, 30, 31, 32, 33, 34, 35, 36, 37, 38, 39, 40], 1.0, 'REPLACE')
_vg = ob_truck.vertex_groups.new(name='wheel_fl_drive')
_vg.add([222, 223, 224, 225, 226, 227, 228, 229], 1.0, 'REPLACE')
_vg = ob_truck.vertex_groups.new(name='wheel_fl_turn')
_vg.add([132, 133, 134, 135, 136, 137, 138, 139, 140, 141, 142, 143, 144, 145, 146, 147, 148, 149, 150, 151, 152, 153, 154, 155, 156, 157, 158, 159, 160, 161, 162, 163], 1.0, 'REPLACE')
_m = ob_truck.modifiers.new('Armature', 'ARMATURE')
_m.object = ob_armature
ob_sun_001.location = (5.0, 6.0, 7.0)
ob_sun_001.rotation_euler = (-0.6847, 0.6591, -0.02732)
ob_sun_001.hide_viewport = True
ob_sun_001.hide_select = True
ob_sun_001.lineart.crease_threshold = 0.0
ob_sun.location = (-6.0, -6.0, -6.0)
ob_sun.rotation_euler = (-0.0, -2.356, 0.6109)
ob_sun.hide_viewport = True
ob_sun.hide_select = True
ob_sun.lineart.crease_threshold = 0.0
ob_cube.location = (0.0, 0.0, 0.0)
ob_cube.scale = (0.5, 0.5, 0.5)
ob_cube.lock_location = (True, True, True)
ob_cube.lock_rotation = (True, True, True)
ob_cube.lock_rotations_4d = False
ob_cube.lock_scale = (True, True, True)
ob_cube.empty_display_type = 'ARROWS'
ob_cube.hide_select = True
ob_cube.hide_render = True
ob_cube.display_type = 'WIRE'
ob_cube.lineart.crease_threshold = 0.0
ob_lamp.location = (4.076, 4.005, 5.904)
ob_lamp.rotation_euler = (0.6503, 0.05522, 1.866)
ob_lamp.lock_rotations_4d = False
ob_lamp.empty_display_type = 'ARROWS'
ob_lamp.color = (0.0, 0.0, 0.0, 0.0)
ob_lamp.hide_viewport = True
ob_lamp.hide_select = True
ob_lamp.lineart.crease_threshold = 0.0
ob_camera.location = (6.481, 7.492, 4.344)
ob_camera.rotation_euler = (1.109, 0.01082, 2.211)
ob_camera.lock_rotations_4d = False
ob_camera.empty_display_type = 'ARROWS'
ob_camera.color = (0.0, 0.0, 0.0, 0.0)
ob_camera.hide_viewport = True
ob_camera.hide_select = True
ob_camera.display_type = 'WIRE'
ob_camera.lineart.crease_threshold = 0.0

# ---- collection membership
col_collection_1.objects.link(ob_armature)
col_collection_1.objects.link(ob_truck)
col_collection_1.objects.link(ob_sun_001)
col_collection_1.objects.link(ob_sun)
col_collection_1.objects.link(ob_cube)
col_collection_1.objects.link(ob_lamp)
col_collection_1.objects.link(ob_camera)

# ---- scene / render settings (as saved in the file)
scene.camera = ob_camera
scene.frame_start = 0; scene.frame_end = 121; scene.frame_set(1)
scene.render.engine = 'BLENDER_EEVEE_NEXT'
scene.render.resolution_percentage = 50
scene.render.dither_intensity = 0.0
scene.cycles.use_denoising = False
scene.cycles.samples = 10
scene.cycles.sampling_pattern = 'TABULATED_SOBOL'
scene.cycles.light_sampling_threshold = 0.0
scene.cycles.use_adaptive_sampling = False
scene.cycles.use_light_tree = False
scene.cycles.blur_glossy = 0.0
scene.cycles.pixel_filter_type = 'GAUSSIAN'
scene.cycles.sample_clamp_indirect = 0.0
scene.view_settings.view_transform = 'Standard'
bpy.context.view_layer.update()
